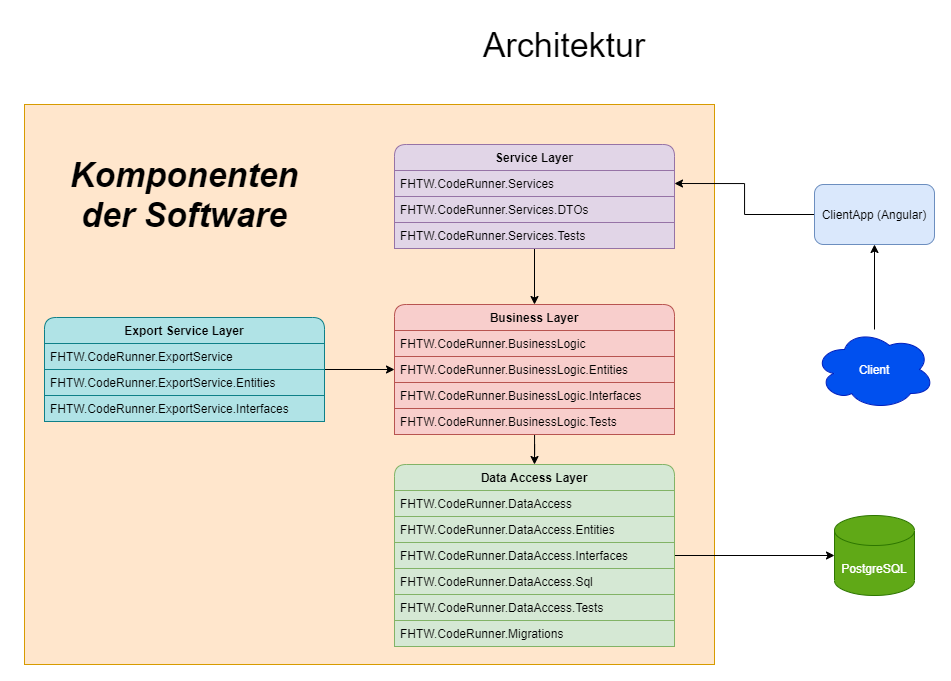

The diagram above was exported from draw.io. Its source (the exported page's mxGraphModel, read from the mxfile embedded in the PNG):
<mxGraphModel dx="2071" dy="682" grid="1" gridSize="10" guides="1" tooltips="1" connect="1" arrows="1" fold="1" page="1" pageScale="1" pageWidth="850" pageHeight="1100" math="0" shadow="0">
  <root>
    <mxCell id="0" />
    <mxCell id="1" parent="0" />
    <mxCell id="L8LljnIPZ9y9h8pNrpnS-23" value="" style="verticalLabelPosition=bottom;verticalAlign=top;html=1;shape=mxgraph.basic.rect;fillColor2=none;strokeWidth=1;size=20;indent=5;fillColor=#ffe6cc;strokeColor=#d79b00;" parent="1" vertex="1">
      <mxGeometry x="-210" y="120" width="690" height="560" as="geometry" />
    </mxCell>
    <mxCell id="L8LljnIPZ9y9h8pNrpnS-29" style="edgeStyle=orthogonalEdgeStyle;rounded=0;orthogonalLoop=1;jettySize=auto;html=1;entryX=0.5;entryY=0;entryDx=0;entryDy=0;" parent="1" source="L8LljnIPZ9y9h8pNrpnS-6" target="L8LljnIPZ9y9h8pNrpnS-12" edge="1">
      <mxGeometry relative="1" as="geometry" />
    </mxCell>
    <mxCell id="L8LljnIPZ9y9h8pNrpnS-28" style="edgeStyle=orthogonalEdgeStyle;rounded=0;orthogonalLoop=1;jettySize=auto;html=1;entryX=0.5;entryY=0;entryDx=0;entryDy=0;" parent="1" source="L8LljnIPZ9y9h8pNrpnS-12" target="L8LljnIPZ9y9h8pNrpnS-17" edge="1">
      <mxGeometry relative="1" as="geometry" />
    </mxCell>
    <mxCell id="L8LljnIPZ9y9h8pNrpnS-24" value="PostgreSQL" style="shape=cylinder3;whiteSpace=wrap;html=1;boundedLbl=1;backgroundOutline=1;size=15;fillColor=#60a917;strokeColor=#2D7600;fontColor=#ffffff;" parent="1" vertex="1">
      <mxGeometry x="600" y="531" width="80" height="80" as="geometry" />
    </mxCell>
    <mxCell id="L8LljnIPZ9y9h8pNrpnS-26" style="edgeStyle=orthogonalEdgeStyle;rounded=0;orthogonalLoop=1;jettySize=auto;html=1;exitX=1;exitY=0.5;exitDx=0;exitDy=0;entryX=0;entryY=0.5;entryDx=0;entryDy=0;entryPerimeter=0;" parent="1" source="L8LljnIPZ9y9h8pNrpnS-20" target="L8LljnIPZ9y9h8pNrpnS-24" edge="1">
      <mxGeometry relative="1" as="geometry" />
    </mxCell>
    <mxCell id="L8LljnIPZ9y9h8pNrpnS-34" style="edgeStyle=orthogonalEdgeStyle;rounded=0;orthogonalLoop=1;jettySize=auto;html=1;entryX=0.5;entryY=1;entryDx=0;entryDy=0;fontSize=16;" parent="1" source="L8LljnIPZ9y9h8pNrpnS-30" target="L8LljnIPZ9y9h8pNrpnS-33" edge="1">
      <mxGeometry relative="1" as="geometry" />
    </mxCell>
    <mxCell id="L8LljnIPZ9y9h8pNrpnS-30" value="Client" style="ellipse;shape=cloud;whiteSpace=wrap;html=1;fillColor=#0050ef;strokeColor=#001DBC;fontColor=#ffffff;" parent="1" vertex="1">
      <mxGeometry x="580" y="345" width="120" height="80" as="geometry" />
    </mxCell>
    <mxCell id="L8LljnIPZ9y9h8pNrpnS-32" value="&lt;span style=&quot;font-size: 34px;&quot;&gt;&lt;b style=&quot;font-size: 34px;&quot;&gt;Komponenten der Software&lt;/b&gt;&lt;/span&gt;" style="text;html=1;strokeColor=none;fillColor=none;align=center;verticalAlign=middle;whiteSpace=wrap;rounded=0;fontSize=34;fontStyle=2" parent="1" vertex="1">
      <mxGeometry x="-175" y="200" width="250" height="20" as="geometry" />
    </mxCell>
    <mxCell id="L8LljnIPZ9y9h8pNrpnS-35" style="edgeStyle=orthogonalEdgeStyle;rounded=0;orthogonalLoop=1;jettySize=auto;html=1;entryX=1;entryY=0.5;entryDx=0;entryDy=0;fontSize=16;" parent="1" source="L8LljnIPZ9y9h8pNrpnS-33" target="L8LljnIPZ9y9h8pNrpnS-7" edge="1">
      <mxGeometry relative="1" as="geometry" />
    </mxCell>
    <mxCell id="L8LljnIPZ9y9h8pNrpnS-33" value="ClientApp (Angular)" style="rounded=1;whiteSpace=wrap;html=1;fontSize=12;fillColor=#dae8fc;strokeColor=#6c8ebf;" parent="1" vertex="1">
      <mxGeometry x="580" y="200" width="120" height="60" as="geometry" />
    </mxCell>
    <mxCell id="L8LljnIPZ9y9h8pNrpnS-38" value="Architektur" style="text;html=1;strokeColor=none;fillColor=none;align=center;verticalAlign=middle;whiteSpace=wrap;rounded=0;fontSize=34;" parent="1" vertex="1">
      <mxGeometry x="150" y="40" width="360" height="40" as="geometry" />
    </mxCell>
    <mxCell id="L8LljnIPZ9y9h8pNrpnS-6" value="Service Layer" style="swimlane;fontStyle=1;childLayout=stackLayout;horizontal=1;startSize=26;horizontalStack=0;resizeParent=1;resizeParentMax=0;resizeLast=0;collapsible=1;marginBottom=0;fillColor=#e1d5e7;strokeColor=#9673a6;rounded=1;glass=0;swimlaneLine=1;sketch=0;" parent="1" vertex="1">
      <mxGeometry x="160" y="160" width="280" height="104" as="geometry" />
    </mxCell>
    <mxCell id="L8LljnIPZ9y9h8pNrpnS-7" value="FHTW.CodeRunner.Services" style="text;strokeColor=#9673a6;fillColor=#e1d5e7;align=left;verticalAlign=top;spacingLeft=4;spacingRight=4;overflow=hidden;rotatable=0;points=[[0,0.5],[1,0.5]];portConstraint=eastwest;rounded=0;glass=0;sketch=0;" parent="L8LljnIPZ9y9h8pNrpnS-6" vertex="1">
      <mxGeometry y="26" width="280" height="26" as="geometry" />
    </mxCell>
    <mxCell id="L8LljnIPZ9y9h8pNrpnS-8" value="FHTW.CodeRunner.Services.DTOs" style="text;strokeColor=#9673a6;fillColor=#e1d5e7;align=left;verticalAlign=top;spacingLeft=4;spacingRight=4;overflow=hidden;rotatable=0;points=[[0,0.5],[1,0.5]];portConstraint=eastwest;rounded=0;glass=0;sketch=0;" parent="L8LljnIPZ9y9h8pNrpnS-6" vertex="1">
      <mxGeometry y="52" width="280" height="26" as="geometry" />
    </mxCell>
    <mxCell id="L8LljnIPZ9y9h8pNrpnS-11" value="FHTW.CodeRunner.Services.Tests" style="text;strokeColor=#9673a6;fillColor=#e1d5e7;align=left;verticalAlign=top;spacingLeft=4;spacingRight=4;overflow=hidden;rotatable=0;points=[[0,0.5],[1,0.5]];portConstraint=eastwest;rounded=0;glass=0;sketch=0;" parent="L8LljnIPZ9y9h8pNrpnS-6" vertex="1">
      <mxGeometry y="78" width="280" height="26" as="geometry" />
    </mxCell>
    <mxCell id="L8LljnIPZ9y9h8pNrpnS-12" value="Business Layer" style="swimlane;fontStyle=1;childLayout=stackLayout;horizontal=1;startSize=26;horizontalStack=0;resizeParent=1;resizeParentMax=0;resizeLast=0;collapsible=1;marginBottom=0;rounded=1;fillColor=#f8cecc;strokeColor=#b85450;" parent="1" vertex="1">
      <mxGeometry x="160" y="320" width="280" height="130" as="geometry">
        <mxRectangle x="240" y="280" width="110" height="26" as="alternateBounds" />
      </mxGeometry>
    </mxCell>
    <mxCell id="L8LljnIPZ9y9h8pNrpnS-13" value="FHTW.CodeRunner.BusinessLogic" style="text;strokeColor=#b85450;fillColor=#f8cecc;align=left;verticalAlign=top;spacingLeft=4;spacingRight=4;overflow=hidden;rotatable=0;points=[[0,0.5],[1,0.5]];portConstraint=eastwest;" parent="L8LljnIPZ9y9h8pNrpnS-12" vertex="1">
      <mxGeometry y="26" width="280" height="26" as="geometry" />
    </mxCell>
    <mxCell id="L8LljnIPZ9y9h8pNrpnS-14" value="FHTW.CodeRunner.BusinessLogic.Entities" style="text;strokeColor=#b85450;fillColor=#f8cecc;align=left;verticalAlign=top;spacingLeft=4;spacingRight=4;overflow=hidden;rotatable=0;points=[[0,0.5],[1,0.5]];portConstraint=eastwest;" parent="L8LljnIPZ9y9h8pNrpnS-12" vertex="1">
      <mxGeometry y="52" width="280" height="26" as="geometry" />
    </mxCell>
    <mxCell id="L8LljnIPZ9y9h8pNrpnS-15" value="FHTW.CodeRunner.BusinessLogic.Interfaces" style="text;strokeColor=#b85450;fillColor=#f8cecc;align=left;verticalAlign=top;spacingLeft=4;spacingRight=4;overflow=hidden;rotatable=0;points=[[0,0.5],[1,0.5]];portConstraint=eastwest;" parent="L8LljnIPZ9y9h8pNrpnS-12" vertex="1">
      <mxGeometry y="78" width="280" height="26" as="geometry" />
    </mxCell>
    <mxCell id="L8LljnIPZ9y9h8pNrpnS-16" value="FHTW.CodeRunner.BusinessLogic.Tests" style="text;strokeColor=#b85450;fillColor=#f8cecc;align=left;verticalAlign=top;spacingLeft=4;spacingRight=4;overflow=hidden;rotatable=0;points=[[0,0.5],[1,0.5]];portConstraint=eastwest;" parent="L8LljnIPZ9y9h8pNrpnS-12" vertex="1">
      <mxGeometry y="104" width="280" height="26" as="geometry" />
    </mxCell>
    <mxCell id="L8LljnIPZ9y9h8pNrpnS-17" value="Data Access Layer" style="swimlane;fontStyle=1;childLayout=stackLayout;horizontal=1;startSize=26;fillColor=#d5e8d4;horizontalStack=0;resizeParent=1;resizeParentMax=0;resizeLast=0;collapsible=1;marginBottom=0;rounded=1;strokeColor=#82b366;" parent="1" vertex="1">
      <mxGeometry x="160" y="480" width="280" height="182" as="geometry">
        <mxRectangle x="240" y="280" width="110" height="26" as="alternateBounds" />
      </mxGeometry>
    </mxCell>
    <mxCell id="L8LljnIPZ9y9h8pNrpnS-18" value="FHTW.CodeRunner.DataAccess" style="text;strokeColor=#82b366;fillColor=#d5e8d4;align=left;verticalAlign=top;spacingLeft=4;spacingRight=4;overflow=hidden;rotatable=0;points=[[0,0.5],[1,0.5]];portConstraint=eastwest;" parent="L8LljnIPZ9y9h8pNrpnS-17" vertex="1">
      <mxGeometry y="26" width="280" height="26" as="geometry" />
    </mxCell>
    <mxCell id="L8LljnIPZ9y9h8pNrpnS-19" value="FHTW.CodeRunner.DataAccess.Entities" style="text;strokeColor=#82b366;fillColor=#d5e8d4;align=left;verticalAlign=top;spacingLeft=4;spacingRight=4;overflow=hidden;rotatable=0;points=[[0,0.5],[1,0.5]];portConstraint=eastwest;" parent="L8LljnIPZ9y9h8pNrpnS-17" vertex="1">
      <mxGeometry y="52" width="280" height="26" as="geometry" />
    </mxCell>
    <mxCell id="L8LljnIPZ9y9h8pNrpnS-20" value="FHTW.CodeRunner.DataAccess.Interfaces" style="text;strokeColor=#82b366;fillColor=#d5e8d4;align=left;verticalAlign=top;spacingLeft=4;spacingRight=4;overflow=hidden;rotatable=0;points=[[0,0.5],[1,0.5]];portConstraint=eastwest;" parent="L8LljnIPZ9y9h8pNrpnS-17" vertex="1">
      <mxGeometry y="78" width="280" height="26" as="geometry" />
    </mxCell>
    <mxCell id="L8LljnIPZ9y9h8pNrpnS-22" value="FHTW.CodeRunner.DataAccess.Sql" style="text;strokeColor=#82b366;fillColor=#d5e8d4;align=left;verticalAlign=top;spacingLeft=4;spacingRight=4;overflow=hidden;rotatable=0;points=[[0,0.5],[1,0.5]];portConstraint=eastwest;" parent="L8LljnIPZ9y9h8pNrpnS-17" vertex="1">
      <mxGeometry y="104" width="280" height="26" as="geometry" />
    </mxCell>
    <mxCell id="L8LljnIPZ9y9h8pNrpnS-21" value="FHTW.CodeRunner.DataAccess.Tests" style="text;strokeColor=#82b366;fillColor=#d5e8d4;align=left;verticalAlign=top;spacingLeft=4;spacingRight=4;overflow=hidden;rotatable=0;points=[[0,0.5],[1,0.5]];portConstraint=eastwest;" parent="L8LljnIPZ9y9h8pNrpnS-17" vertex="1">
      <mxGeometry y="130" width="280" height="26" as="geometry" />
    </mxCell>
    <mxCell id="imSW9-ZbVY-gpHqdj1cU-1" value="FHTW.CodeRunner.Migrations" style="text;strokeColor=#82b366;fillColor=#d5e8d4;align=left;verticalAlign=top;spacingLeft=4;spacingRight=4;overflow=hidden;rotatable=0;points=[[0,0.5],[1,0.5]];portConstraint=eastwest;" vertex="1" parent="L8LljnIPZ9y9h8pNrpnS-17">
      <mxGeometry y="156" width="280" height="26" as="geometry" />
    </mxCell>
    <mxCell id="imSW9-ZbVY-gpHqdj1cU-8" style="edgeStyle=orthogonalEdgeStyle;rounded=0;orthogonalLoop=1;jettySize=auto;html=1;exitX=1;exitY=0.5;exitDx=0;exitDy=0;entryX=0;entryY=0.5;entryDx=0;entryDy=0;fontSize=34;" edge="1" parent="1" source="imSW9-ZbVY-gpHqdj1cU-3" target="L8LljnIPZ9y9h8pNrpnS-14">
      <mxGeometry relative="1" as="geometry" />
    </mxCell>
    <mxCell id="imSW9-ZbVY-gpHqdj1cU-3" value="Export Service Layer" style="swimlane;fontStyle=1;childLayout=stackLayout;horizontal=1;startSize=26;horizontalStack=0;resizeParent=1;resizeParentMax=0;resizeLast=0;collapsible=1;marginBottom=0;rounded=1;fillColor=#b0e3e6;strokeColor=#0e8088;" vertex="1" parent="1">
      <mxGeometry x="-190" y="333" width="280" height="104" as="geometry">
        <mxRectangle x="240" y="280" width="110" height="26" as="alternateBounds" />
      </mxGeometry>
    </mxCell>
    <mxCell id="imSW9-ZbVY-gpHqdj1cU-4" value="FHTW.CodeRunner.ExportService" style="text;strokeColor=#0e8088;fillColor=#b0e3e6;align=left;verticalAlign=top;spacingLeft=4;spacingRight=4;overflow=hidden;rotatable=0;points=[[0,0.5],[1,0.5]];portConstraint=eastwest;" vertex="1" parent="imSW9-ZbVY-gpHqdj1cU-3">
      <mxGeometry y="26" width="280" height="26" as="geometry" />
    </mxCell>
    <mxCell id="imSW9-ZbVY-gpHqdj1cU-5" value="FHTW.CodeRunner.ExportService.Entities" style="text;strokeColor=#0e8088;fillColor=#b0e3e6;align=left;verticalAlign=top;spacingLeft=4;spacingRight=4;overflow=hidden;rotatable=0;points=[[0,0.5],[1,0.5]];portConstraint=eastwest;" vertex="1" parent="imSW9-ZbVY-gpHqdj1cU-3">
      <mxGeometry y="52" width="280" height="26" as="geometry" />
    </mxCell>
    <mxCell id="imSW9-ZbVY-gpHqdj1cU-6" value="FHTW.CodeRunner.ExportService.Interfaces" style="text;strokeColor=#0e8088;fillColor=#b0e3e6;align=left;verticalAlign=top;spacingLeft=4;spacingRight=4;overflow=hidden;rotatable=0;points=[[0,0.5],[1,0.5]];portConstraint=eastwest;" vertex="1" parent="imSW9-ZbVY-gpHqdj1cU-3">
      <mxGeometry y="78" width="280" height="26" as="geometry" />
    </mxCell>
  </root>
</mxGraphModel>